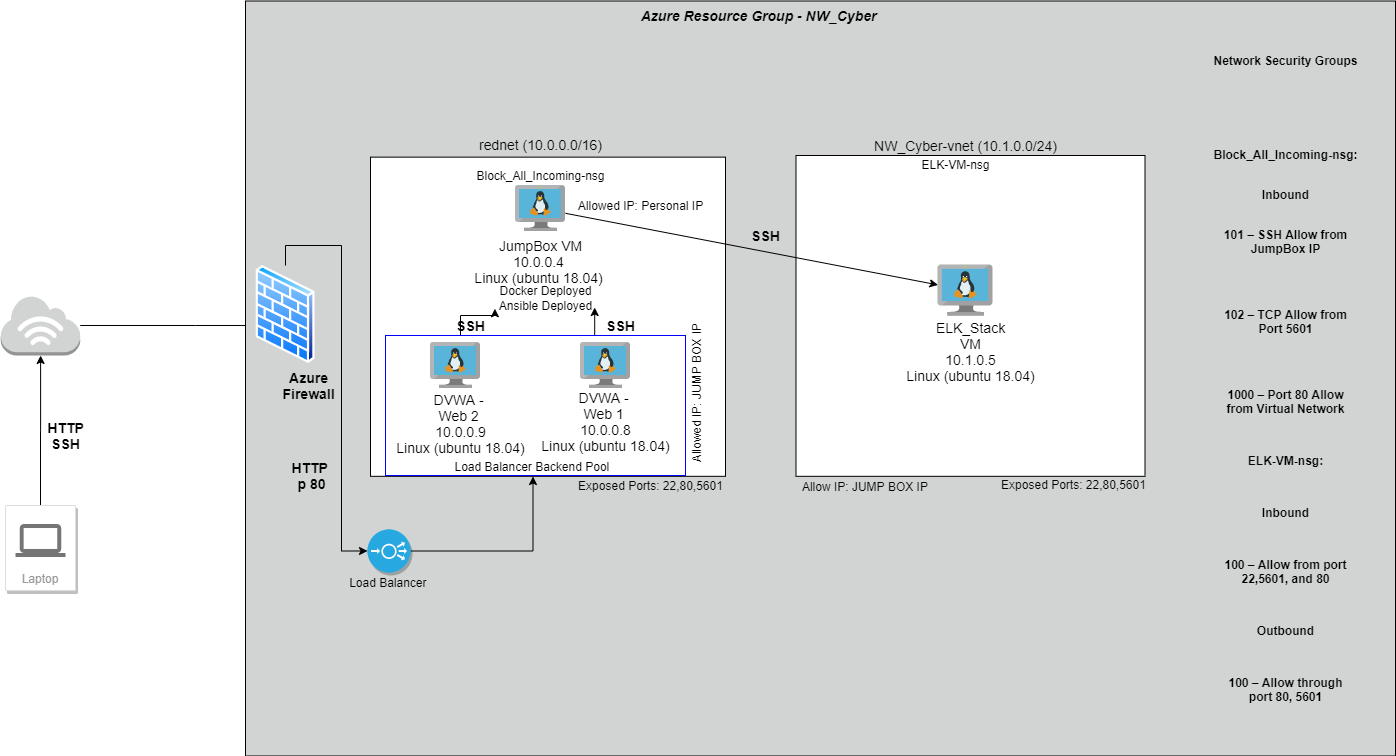

The diagram above was exported from draw.io. Its source (the exported page's mxGraphModel, read from the mxfile embedded in the PNG):
<mxGraphModel dx="1000" dy="1409" grid="1" gridSize="10" guides="1" tooltips="1" connect="1" arrows="1" fold="1" page="1" pageScale="1" pageWidth="1169" pageHeight="827" math="0" shadow="0">
  <root>
    <mxCell id="0" />
    <mxCell id="1" parent="0" />
    <mxCell id="qjlg1qBU25KSRozokPgU-8" value="" style="whiteSpace=wrap;html=1;shadow=1;fillColor=#CCCCCC;" vertex="1" parent="1">
      <mxGeometry x="505" y="160" width="120" height="170" as="geometry" />
    </mxCell>
    <mxCell id="qjlg1qBU25KSRozokPgU-7" value="" style="ellipse;whiteSpace=wrap;html=1;fillColor=#CCCCCC;shadow=0;" vertex="1" parent="1">
      <mxGeometry x="480" y="200" width="150" height="140" as="geometry" />
    </mxCell>
    <mxCell id="qjlg1qBU25KSRozokPgU-6" value="" style="whiteSpace=wrap;html=1;fillColor=#CCCCCC;" vertex="1" parent="1">
      <mxGeometry x="485" y="200" width="245" height="140" as="geometry" />
    </mxCell>
    <mxCell id="qjlg1qBU25KSRozokPgU-5" value="" style="whiteSpace=wrap;html=1;" vertex="1" parent="1">
      <mxGeometry x="465" y="188.36" width="245" height="131.64" as="geometry" />
    </mxCell>
    <mxCell id="ANfincgrKcB8cYil9_2V-7" style="edgeStyle=orthogonalEdgeStyle;rounded=0;orthogonalLoop=1;jettySize=auto;html=1;" parent="1" source="ANfincgrKcB8cYil9_2V-1" target="ANfincgrKcB8cYil9_2V-3" edge="1">
      <mxGeometry relative="1" as="geometry" />
    </mxCell>
    <mxCell id="ANfincgrKcB8cYil9_2V-1" value="Laptop" style="strokeColor=#dddddd;shadow=1;strokeWidth=1;rounded=1;absoluteArcSize=1;arcSize=2;labelPosition=center;verticalLabelPosition=middle;align=center;verticalAlign=bottom;spacingLeft=0;fontColor=#999999;fontSize=12;whiteSpace=wrap;spacingBottom=2;" parent="1" vertex="1">
      <mxGeometry x="80" y="390" width="70" height="85" as="geometry" />
    </mxCell>
    <mxCell id="ANfincgrKcB8cYil9_2V-2" value="" style="dashed=0;connectable=0;html=1;fillColor=#757575;strokeColor=none;shape=mxgraph.gcp2.laptop;part=1;" parent="ANfincgrKcB8cYil9_2V-1" vertex="1">
      <mxGeometry x="0.5" width="50" height="33" relative="1" as="geometry">
        <mxPoint x="-25" y="18.5" as="offset" />
      </mxGeometry>
    </mxCell>
    <mxCell id="ANfincgrKcB8cYil9_2V-3" value="" style="outlineConnect=0;dashed=0;verticalLabelPosition=bottom;verticalAlign=top;align=center;html=1;shape=mxgraph.aws3.internet_3;fillColor=#D2D3D3;gradientColor=none;" parent="1" vertex="1">
      <mxGeometry x="75.25" y="180" width="79.5" height="60" as="geometry" />
    </mxCell>
    <mxCell id="ANfincgrKcB8cYil9_2V-14" value="" style="edgeStyle=orthogonalEdgeStyle;rounded=0;orthogonalLoop=1;jettySize=auto;html=1;" parent="1" source="ANfincgrKcB8cYil9_2V-3" target="ANfincgrKcB8cYil9_2V-13" edge="1">
      <mxGeometry relative="1" as="geometry">
        <mxPoint x="154.75" y="210" as="sourcePoint" />
        <mxPoint x="470" y="210" as="targetPoint" />
        <Array as="points">
          <mxPoint x="270" y="210" />
          <mxPoint x="270" y="210" />
        </Array>
      </mxGeometry>
    </mxCell>
    <mxCell id="ANfincgrKcB8cYil9_2V-8" value="" style="whiteSpace=wrap;html=1;dashed=0;verticalAlign=top;fillColor=#D2D3D3;" parent="1" vertex="1">
      <mxGeometry x="320" y="-114.5" width="1150" height="755" as="geometry" />
    </mxCell>
    <mxCell id="ANfincgrKcB8cYil9_2V-21" value="" style="shape=table;html=1;whiteSpace=wrap;startSize=0;container=1;collapsible=0;childLayout=tableLayout;" parent="1" vertex="1">
      <mxGeometry x="445" y="41.64" width="355" height="319.18" as="geometry" />
    </mxCell>
    <mxCell id="ANfincgrKcB8cYil9_2V-22" value="" style="shape=partialRectangle;html=1;whiteSpace=wrap;collapsible=0;dropTarget=0;pointerEvents=0;fillColor=none;top=0;left=0;bottom=0;right=0;points=[[0,0.5],[1,0.5]];portConstraint=eastwest;" parent="ANfincgrKcB8cYil9_2V-21" vertex="1">
      <mxGeometry width="355" height="319" as="geometry" />
    </mxCell>
    <mxCell id="ANfincgrKcB8cYil9_2V-23" value="" style="shape=partialRectangle;html=1;whiteSpace=wrap;connectable=0;overflow=hidden;fillColor=none;top=0;left=0;bottom=0;right=0;" parent="ANfincgrKcB8cYil9_2V-22" vertex="1">
      <mxGeometry width="355" height="319" as="geometry" />
    </mxCell>
    <mxCell id="ANfincgrKcB8cYil9_2V-10" value="" style="aspect=fixed;html=1;points=[];align=center;image;fontSize=12;image=img/lib/mscae/VM_Linux.svg;" parent="1" vertex="1">
      <mxGeometry x="590" y="70" width="50" height="46" as="geometry" />
    </mxCell>
    <mxCell id="ANfincgrKcB8cYil9_2V-25" value="" style="shape=table;html=1;whiteSpace=wrap;startSize=0;container=1;collapsible=0;childLayout=tableLayout;" parent="1" vertex="1">
      <mxGeometry x="870.5" y="40" width="349" height="320.82" as="geometry" />
    </mxCell>
    <mxCell id="ANfincgrKcB8cYil9_2V-26" value="" style="shape=partialRectangle;html=1;whiteSpace=wrap;collapsible=0;dropTarget=0;pointerEvents=0;fillColor=none;top=0;left=0;bottom=0;right=0;points=[[0,0.5],[1,0.5]];portConstraint=eastwest;" parent="ANfincgrKcB8cYil9_2V-25" vertex="1">
      <mxGeometry width="349" height="321" as="geometry" />
    </mxCell>
    <mxCell id="ANfincgrKcB8cYil9_2V-27" value="" style="shape=partialRectangle;html=1;whiteSpace=wrap;connectable=0;overflow=hidden;fillColor=none;top=0;left=0;bottom=0;right=0;" parent="ANfincgrKcB8cYil9_2V-26" vertex="1">
      <mxGeometry width="349" height="321" as="geometry" />
    </mxCell>
    <mxCell id="ANfincgrKcB8cYil9_2V-28" value="" style="aspect=fixed;html=1;points=[];align=center;image;fontSize=12;image=img/lib/mscae/VM_Linux.svg;shadow=1;" parent="1" vertex="1">
      <mxGeometry x="1012.5" y="149.39999999999998" width="55" height="50.6" as="geometry" />
    </mxCell>
    <mxCell id="qjlg1qBU25KSRozokPgU-17" style="edgeStyle=orthogonalEdgeStyle;rounded=0;orthogonalLoop=1;jettySize=auto;html=1;exitX=1;exitY=0.5;exitDx=0;exitDy=0;exitPerimeter=0;" edge="1" parent="1" source="ANfincgrKcB8cYil9_2V-29" target="qjlg1qBU25KSRozokPgU-13">
      <mxGeometry relative="1" as="geometry" />
    </mxCell>
    <mxCell id="ANfincgrKcB8cYil9_2V-29" value="" style="fillColor=#28A8E0;verticalLabelPosition=bottom;html=1;strokeColor=#ffffff;verticalAlign=top;align=center;points=[[0.145,0.145,0],[0.5,0,0],[0.855,0.145,0],[1,0.5,0],[0.855,0.855,0],[0.5,1,0],[0.145,0.855,0],[0,0.5,0]];pointerEvents=1;shape=mxgraph.cisco_safe.compositeIcon;bgIcon=ellipse;resIcon=mxgraph.cisco_safe.capability.load_balancer;shadow=1;" parent="1" vertex="1">
      <mxGeometry x="442" y="414" width="43" height="43" as="geometry" />
    </mxCell>
    <mxCell id="ANfincgrKcB8cYil9_2V-35" value="Azure &lt;br style=&quot;font-size: 14px;&quot;&gt;Firewall&amp;nbsp;" style="text;html=1;resizable=0;autosize=1;align=center;verticalAlign=middle;points=[];fillColor=none;strokeColor=none;rounded=0;shadow=1;fontSize=14;fontStyle=1" parent="1" vertex="1">
      <mxGeometry x="350" y="250" width="70" height="40" as="geometry" />
    </mxCell>
    <mxCell id="ANfincgrKcB8cYil9_2V-36" value="JumpBox VM&lt;br&gt;10.0.0.4&amp;nbsp;&lt;br&gt;Linux (ubuntu 18.04)&amp;nbsp;" style="text;html=1;resizable=0;autosize=1;align=center;verticalAlign=middle;points=[];fillColor=none;strokeColor=none;rounded=0;shadow=1;fontSize=14;" parent="1" vertex="1">
      <mxGeometry x="540" y="116" width="150" height="60" as="geometry" />
    </mxCell>
    <mxCell id="ANfincgrKcB8cYil9_2V-39" value="rednet (10.0.0.0/16)" style="text;html=1;resizable=0;autosize=1;align=center;verticalAlign=middle;points=[];fillColor=none;strokeColor=none;rounded=0;shadow=1;fontSize=14;" parent="1" vertex="1">
      <mxGeometry x="545" y="19.18" width="140" height="20" as="geometry" />
    </mxCell>
    <mxCell id="ANfincgrKcB8cYil9_2V-40" value="NW_Cyber-vnet (10.1.0.0/24)" style="text;html=1;resizable=0;autosize=1;align=center;verticalAlign=middle;points=[];fillColor=none;strokeColor=none;rounded=0;shadow=1;fontSize=14;" parent="1" vertex="1">
      <mxGeometry x="940" y="20.000000000000007" width="200" height="20" as="geometry" />
    </mxCell>
    <mxCell id="ANfincgrKcB8cYil9_2V-41" value="&lt;br&gt;ELK_Stack&lt;br&gt;VM&lt;br&gt;10.1.0.5&lt;br&gt;Linux (ubuntu 18.04)" style="text;html=1;resizable=0;autosize=1;align=center;verticalAlign=middle;points=[];fillColor=none;strokeColor=none;rounded=0;shadow=1;fontSize=14;" parent="1" vertex="1">
      <mxGeometry x="975" y="183" width="140" height="90" as="geometry" />
    </mxCell>
    <mxCell id="ANfincgrKcB8cYil9_2V-43" value="Azure Resource Group - NW_Cyber&amp;nbsp;" style="text;html=1;resizable=0;autosize=1;align=center;verticalAlign=middle;points=[];fillColor=none;strokeColor=none;rounded=0;shadow=1;fontSize=14;fontStyle=3" parent="1" vertex="1">
      <mxGeometry x="705" y="-110" width="260" height="20" as="geometry" />
    </mxCell>
    <mxCell id="ANfincgrKcB8cYil9_2V-44" style="edgeStyle=orthogonalEdgeStyle;rounded=0;orthogonalLoop=1;jettySize=auto;html=1;exitX=0.5;exitY=0;exitDx=0;exitDy=0;entryX=0;entryY=0.5;entryDx=0;entryDy=0;entryPerimeter=0;fontSize=14;" parent="1" source="ANfincgrKcB8cYil9_2V-13" target="ANfincgrKcB8cYil9_2V-29" edge="1">
      <mxGeometry relative="1" as="geometry" />
    </mxCell>
    <mxCell id="gPW3k0cKbmsAVWGNYVC5-6" value="HTTP&amp;nbsp;&lt;br&gt;p 80" style="text;html=1;resizable=0;autosize=1;align=center;verticalAlign=middle;points=[];fillColor=none;strokeColor=none;rounded=0;fontSize=14;fontStyle=1" parent="1" vertex="1">
      <mxGeometry x="356" y="340" width="60" height="40" as="geometry" />
    </mxCell>
    <mxCell id="gPW3k0cKbmsAVWGNYVC5-7" value="&lt;b&gt;HTTP&lt;br&gt;SSH&lt;/b&gt;" style="text;html=1;resizable=0;autosize=1;align=center;verticalAlign=middle;points=[];fillColor=none;strokeColor=none;rounded=0;fontSize=14;" parent="1" vertex="1">
      <mxGeometry x="115" y="300" width="50" height="40" as="geometry" />
    </mxCell>
    <mxCell id="gPW3k0cKbmsAVWGNYVC5-8" value="&lt;b&gt;SSH&lt;/b&gt;" style="text;html=1;resizable=0;autosize=1;align=center;verticalAlign=middle;points=[];fillColor=none;strokeColor=none;rounded=0;fontSize=14;" parent="1" vertex="1">
      <mxGeometry x="820" y="110" width="40" height="20" as="geometry" />
    </mxCell>
    <mxCell id="gPW3k0cKbmsAVWGNYVC5-10" value="&lt;b&gt;SSH&lt;/b&gt;" style="text;html=1;resizable=0;autosize=1;align=center;verticalAlign=middle;points=[];fillColor=none;strokeColor=none;rounded=0;fontSize=14;" parent="1" vertex="1">
      <mxGeometry x="525" y="200" width="40" height="20" as="geometry" />
    </mxCell>
    <mxCell id="gPW3k0cKbmsAVWGNYVC5-2" value="Docker Deployed" style="text;html=1;resizable=0;autosize=1;align=center;verticalAlign=middle;points=[];fillColor=none;strokeColor=none;rounded=0;" parent="1" vertex="1">
      <mxGeometry x="565" y="165" width="110" height="20" as="geometry" />
    </mxCell>
    <mxCell id="gPW3k0cKbmsAVWGNYVC5-4" value="Ansible Deployed" style="text;html=1;resizable=0;autosize=1;align=center;verticalAlign=middle;points=[];fillColor=none;strokeColor=none;rounded=0;" parent="1" vertex="1">
      <mxGeometry x="565" y="180" width="110" height="20" as="geometry" />
    </mxCell>
    <mxCell id="ANfincgrKcB8cYil9_2V-13" value="" style="aspect=fixed;perimeter=ellipsePerimeter;html=1;align=center;shadow=0;dashed=0;spacingTop=3;image;image=img/lib/active_directory/firewall.svg;" parent="1" vertex="1">
      <mxGeometry x="330" y="150" width="60" height="98.36" as="geometry" />
    </mxCell>
    <mxCell id="gPW3k0cKbmsAVWGNYVC5-9" value="&lt;b&gt;SSH&lt;/b&gt;" style="text;html=1;resizable=0;autosize=1;align=center;verticalAlign=middle;points=[];fillColor=none;strokeColor=none;rounded=0;fontSize=14;" parent="1" vertex="1">
      <mxGeometry x="675" y="200" width="40" height="20" as="geometry" />
    </mxCell>
    <mxCell id="qjlg1qBU25KSRozokPgU-3" value="Block_All_Incoming-nsg" style="text;html=1;resizable=0;autosize=1;align=center;verticalAlign=middle;points=[];fillColor=none;strokeColor=none;rounded=0;" vertex="1" parent="1">
      <mxGeometry x="545" y="50" width="140" height="20" as="geometry" />
    </mxCell>
    <mxCell id="qjlg1qBU25KSRozokPgU-4" value="ELK-VM-nsg" style="text;html=1;resizable=0;autosize=1;align=center;verticalAlign=middle;points=[];fillColor=none;strokeColor=none;rounded=0;" vertex="1" parent="1">
      <mxGeometry x="990" y="39.18" width="80" height="20" as="geometry" />
    </mxCell>
    <mxCell id="qjlg1qBU25KSRozokPgU-19" style="edgeStyle=orthogonalEdgeStyle;rounded=0;orthogonalLoop=1;jettySize=auto;html=1;exitX=0.25;exitY=0;exitDx=0;exitDy=0;entryX=0.04;entryY=0.662;entryDx=0;entryDy=0;entryPerimeter=0;" edge="1" parent="1" source="qjlg1qBU25KSRozokPgU-10" target="gPW3k0cKbmsAVWGNYVC5-4">
      <mxGeometry relative="1" as="geometry" />
    </mxCell>
    <mxCell id="qjlg1qBU25KSRozokPgU-22" style="edgeStyle=orthogonalEdgeStyle;rounded=0;orthogonalLoop=1;jettySize=auto;html=1;exitX=0.75;exitY=0;exitDx=0;exitDy=0;entryX=-0.145;entryY=-0.4;entryDx=0;entryDy=0;entryPerimeter=0;" edge="1" parent="1" source="qjlg1qBU25KSRozokPgU-10" target="gPW3k0cKbmsAVWGNYVC5-9">
      <mxGeometry relative="1" as="geometry" />
    </mxCell>
    <mxCell id="qjlg1qBU25KSRozokPgU-10" value="" style="whiteSpace=wrap;html=1;shadow=0;strokeColor=#0000FF;fillColor=#FFFFFF;" vertex="1" parent="1">
      <mxGeometry x="460" y="220" width="300" height="140" as="geometry" />
    </mxCell>
    <mxCell id="ANfincgrKcB8cYil9_2V-38" value="DVWA -&amp;nbsp;&lt;br&gt;Web 2&amp;nbsp;&lt;br&gt;10.0.0.9&lt;br&gt;Linux (ubuntu 18.04)" style="text;html=1;resizable=0;autosize=1;align=center;verticalAlign=middle;points=[];fillColor=none;strokeColor=none;rounded=0;shadow=1;fontSize=14;" parent="1" vertex="1">
      <mxGeometry x="465" y="273" width="140" height="70" as="geometry" />
    </mxCell>
    <mxCell id="ANfincgrKcB8cYil9_2V-37" value="DVWA -&amp;nbsp;&lt;br&gt;Web 1&amp;nbsp;&lt;br&gt;10.0.0.8&lt;br&gt;Linux (ubuntu 18.04)" style="text;html=1;resizable=0;autosize=1;align=center;verticalAlign=middle;points=[];fillColor=none;strokeColor=none;rounded=0;shadow=1;fontSize=14;" parent="1" vertex="1">
      <mxGeometry x="610" y="271" width="140" height="70" as="geometry" />
    </mxCell>
    <mxCell id="ANfincgrKcB8cYil9_2V-12" value="" style="aspect=fixed;html=1;points=[];align=center;image;fontSize=12;image=img/lib/mscae/VM_Linux.svg;" parent="1" vertex="1">
      <mxGeometry x="505" y="227" width="50" height="46" as="geometry" />
    </mxCell>
    <mxCell id="ANfincgrKcB8cYil9_2V-11" value="" style="aspect=fixed;html=1;points=[];align=center;image;fontSize=12;image=img/lib/mscae/VM_Linux.svg;shadow=1;" parent="1" vertex="1">
      <mxGeometry x="655" y="227" width="50" height="46" as="geometry" />
    </mxCell>
    <mxCell id="qjlg1qBU25KSRozokPgU-13" value="Load Balancer Backend Pool&amp;nbsp;" style="text;html=1;resizable=0;autosize=1;align=center;verticalAlign=middle;points=[];fillColor=none;strokeColor=none;rounded=0;shadow=0;" vertex="1" parent="1">
      <mxGeometry x="522.5" y="341" width="170" height="20" as="geometry" />
    </mxCell>
    <mxCell id="qjlg1qBU25KSRozokPgU-16" value="&lt;p class=&quot;MsoPlainText&quot;&gt;&lt;/p&gt;&lt;br&gt;&lt;p class=&quot;MsoPlainText&quot;&gt;&lt;b&gt;Network Security Groups&lt;/b&gt;&lt;/p&gt;&lt;b&gt;&lt;br&gt;&lt;br&gt;&lt;/b&gt;&lt;b&gt;&lt;br&gt;&lt;br&gt;&lt;/b&gt;&lt;p class=&quot;MsoPlainText&quot;&gt;&lt;b&gt;Block_All_Incoming-nsg:&lt;br&gt;&lt;/b&gt;&lt;/p&gt;&lt;b&gt;&lt;br&gt;Inbound&lt;br&gt;&lt;br&gt;&lt;/b&gt;&lt;p class=&quot;MsoPlainText&quot;&gt;&lt;b&gt;101 – SSH Allow from&lt;br&gt;JumpBox IP&lt;/b&gt;&lt;/p&gt;&lt;b&gt;&lt;br&gt;&lt;br&gt;&lt;/b&gt;&lt;p class=&quot;MsoPlainText&quot;&gt;&lt;b&gt;102 – TCP Allow from&lt;br&gt;Port 5601 &lt;/b&gt;&lt;/p&gt;&lt;b&gt;&lt;br&gt;&lt;br&gt;&lt;/b&gt;&lt;p class=&quot;MsoPlainText&quot;&gt;&lt;b&gt;1000 – Port 80 Allow&lt;br&gt;from Virtual Network&lt;/b&gt;&lt;/p&gt;&lt;b&gt;&lt;br&gt;&lt;/b&gt;&lt;p class=&quot;MsoPlainText&quot;&gt;&lt;b&gt;ELK-VM-nsg:&lt;/b&gt;&lt;/p&gt;&lt;b&gt;&lt;br&gt;&lt;/b&gt;&lt;p class=&quot;MsoPlainText&quot;&gt;&lt;b&gt;Inbound&lt;/b&gt;&lt;/p&gt;&lt;b&gt;&lt;br&gt;&lt;/b&gt;&lt;p class=&quot;MsoPlainText&quot;&gt;&lt;b&gt;100 – Allow from port&lt;br&gt;22,5601, and 80 &lt;/b&gt;&lt;/p&gt;&lt;b&gt;&lt;br&gt;&lt;/b&gt;&lt;p class=&quot;MsoPlainText&quot;&gt;&lt;b&gt;Outbound&lt;/b&gt;&lt;/p&gt;&lt;b&gt;&lt;br&gt;&lt;/b&gt;&lt;p class=&quot;MsoPlainText&quot;&gt;&lt;b&gt;100 – Allow through&lt;br&gt;port 80, 5601&lt;/b&gt;&lt;/p&gt;" style="text;html=1;resizable=0;autosize=1;align=center;verticalAlign=middle;points=[];fillColor=none;strokeColor=none;rounded=0;shadow=0;" vertex="1" parent="1">
      <mxGeometry x="1280" y="-95" width="160" height="690" as="geometry" />
    </mxCell>
    <mxCell id="qjlg1qBU25KSRozokPgU-20" value="Exposed Ports: 22,80,5601" style="text;html=1;resizable=0;autosize=1;align=center;verticalAlign=middle;points=[];fillColor=none;strokeColor=none;rounded=0;shadow=0;" vertex="1" parent="1">
      <mxGeometry x="1067.5" y="359.18" width="160" height="20" as="geometry" />
    </mxCell>
    <mxCell id="qjlg1qBU25KSRozokPgU-21" value="Exposed Ports: 22,80,5601" style="text;html=1;resizable=0;autosize=1;align=center;verticalAlign=middle;points=[];fillColor=none;strokeColor=none;rounded=0;shadow=0;" vertex="1" parent="1">
      <mxGeometry x="645" y="360" width="160" height="20" as="geometry" />
    </mxCell>
    <mxCell id="qjlg1qBU25KSRozokPgU-24" value="Load Balancer&amp;nbsp;" style="text;html=1;resizable=0;autosize=1;align=center;verticalAlign=middle;points=[];fillColor=none;strokeColor=none;rounded=0;shadow=0;" vertex="1" parent="1">
      <mxGeometry x="413.5" y="457" width="100" height="20" as="geometry" />
    </mxCell>
    <mxCell id="qjlg1qBU25KSRozokPgU-26" value="Allow IP: JUMP BOX IP&amp;nbsp;" style="text;html=1;resizable=0;autosize=1;align=center;verticalAlign=middle;points=[];fillColor=none;strokeColor=none;rounded=0;shadow=0;" vertex="1" parent="1">
      <mxGeometry x="870.5" y="360.82" width="140" height="20" as="geometry" />
    </mxCell>
    <mxCell id="qjlg1qBU25KSRozokPgU-27" value="Allowed IP: Personal IP" style="text;html=1;resizable=0;autosize=1;align=center;verticalAlign=middle;points=[];fillColor=none;strokeColor=none;rounded=0;shadow=0;" vertex="1" parent="1">
      <mxGeometry x="645" y="80" width="140" height="20" as="geometry" />
    </mxCell>
    <mxCell id="qjlg1qBU25KSRozokPgU-28" value="Allowed IP: JUMP BOX IP&amp;nbsp;" style="text;html=1;resizable=0;autosize=1;align=center;verticalAlign=middle;points=[];fillColor=none;strokeColor=none;rounded=0;shadow=0;rotation=-90;" vertex="1" parent="1">
      <mxGeometry x="690" y="266.5" width="160" height="20" as="geometry" />
    </mxCell>
    <mxCell id="qjlg1qBU25KSRozokPgU-29" style="edgeStyle=none;rounded=0;orthogonalLoop=1;jettySize=auto;html=1;" edge="1" parent="1" source="ANfincgrKcB8cYil9_2V-10" target="ANfincgrKcB8cYil9_2V-28">
      <mxGeometry relative="1" as="geometry" />
    </mxCell>
  </root>
</mxGraphModel>